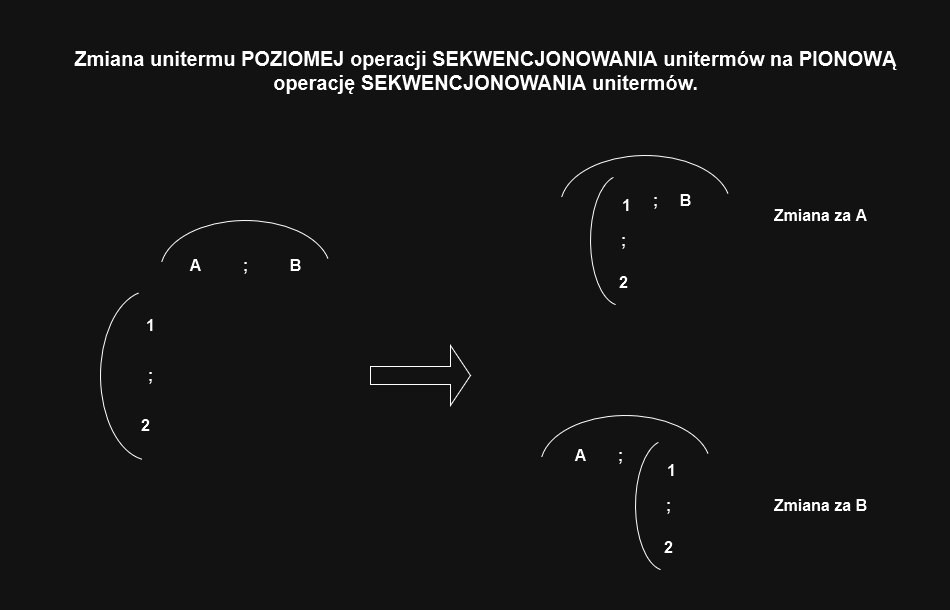

The diagram above was exported from draw.io. Its source (the exported page's mxGraphModel, read from the mxfile embedded in the PNG):
<mxGraphModel dx="2261" dy="1951" grid="1" gridSize="10" guides="1" tooltips="1" connect="1" arrows="1" fold="1" page="1" pageScale="1" pageWidth="827" pageHeight="1169" math="0" shadow="0">
  <root>
    <mxCell id="0" />
    <mxCell id="1" parent="0" />
    <mxCell id="8UWruBiAETTf4bCXIX0r-6" value="" style="group" parent="1" vertex="1" connectable="0">
      <mxGeometry x="70" y="270" width="100" height="170" as="geometry" />
    </mxCell>
    <mxCell id="8UWruBiAETTf4bCXIX0r-1" value="" style="verticalLabelPosition=bottom;verticalAlign=top;html=1;shape=mxgraph.basic.arc;startAngle=0.5283443714492546;endAngle=0.9625118519977894;" parent="8UWruBiAETTf4bCXIX0r-6" vertex="1">
      <mxGeometry width="100" height="170" as="geometry" />
    </mxCell>
    <mxCell id="8UWruBiAETTf4bCXIX0r-3" value="&lt;b style=&quot;font-size: 16px;&quot;&gt;1&lt;/b&gt;" style="text;html=1;align=center;verticalAlign=middle;resizable=0;points=[];autosize=1;strokeColor=none;fillColor=none;fontSize=16;" parent="8UWruBiAETTf4bCXIX0r-6" vertex="1">
      <mxGeometry x="35" y="20" width="30" height="30" as="geometry" />
    </mxCell>
    <mxCell id="8UWruBiAETTf4bCXIX0r-4" value="&lt;b style=&quot;font-size: 16px;&quot;&gt;2&lt;/b&gt;" style="text;html=1;align=center;verticalAlign=middle;resizable=0;points=[];autosize=1;strokeColor=none;fillColor=none;fontSize=16;" parent="8UWruBiAETTf4bCXIX0r-6" vertex="1">
      <mxGeometry x="30" y="120" width="30" height="30" as="geometry" />
    </mxCell>
    <mxCell id="zz1Q6ldt68LWGZcYqjAq-26" value="&lt;b style=&quot;font-size: 16px;&quot;&gt;;&lt;/b&gt;" style="text;html=1;align=center;verticalAlign=middle;resizable=0;points=[];autosize=1;strokeColor=none;fillColor=none;rotation=0;fontSize=16;" vertex="1" parent="8UWruBiAETTf4bCXIX0r-6">
      <mxGeometry x="35" y="70" width="30" height="30" as="geometry" />
    </mxCell>
    <mxCell id="8UWruBiAETTf4bCXIX0r-12" value="" style="group" parent="1" vertex="1" connectable="0">
      <mxGeometry x="130" y="200" width="170" height="100" as="geometry" />
    </mxCell>
    <mxCell id="8UWruBiAETTf4bCXIX0r-8" value="" style="verticalLabelPosition=bottom;verticalAlign=top;html=1;shape=mxgraph.basic.arc;startAngle=0.5283443714492546;endAngle=0.9625118519977894;rotation=90;" parent="8UWruBiAETTf4bCXIX0r-12" vertex="1">
      <mxGeometry x="35" y="-34.99999999999999" width="100" height="170" as="geometry" />
    </mxCell>
    <mxCell id="8UWruBiAETTf4bCXIX0r-9" value="&lt;b style=&quot;font-size: 16px;&quot;&gt;B&lt;/b&gt;" style="text;html=1;align=center;verticalAlign=middle;resizable=0;points=[];autosize=1;strokeColor=none;fillColor=none;rotation=0;fontSize=16;" parent="8UWruBiAETTf4bCXIX0r-12" vertex="1">
      <mxGeometry x="115" y="30.000000000000007" width="40" height="30" as="geometry" />
    </mxCell>
    <mxCell id="8UWruBiAETTf4bCXIX0r-10" value="&lt;b style=&quot;font-size: 16px;&quot;&gt;A&lt;/b&gt;" style="text;html=1;align=center;verticalAlign=middle;resizable=0;points=[];autosize=1;strokeColor=none;fillColor=none;rotation=0;fontSize=16;" parent="8UWruBiAETTf4bCXIX0r-12" vertex="1">
      <mxGeometry x="15" y="30.000000000000007" width="40" height="30" as="geometry" />
    </mxCell>
    <mxCell id="zz1Q6ldt68LWGZcYqjAq-25" value="&lt;b style=&quot;font-size: 16px;&quot;&gt;;&lt;/b&gt;" style="text;html=1;align=center;verticalAlign=middle;resizable=0;points=[];autosize=1;strokeColor=none;fillColor=none;rotation=0;fontSize=16;" vertex="1" parent="8UWruBiAETTf4bCXIX0r-12">
      <mxGeometry x="70" y="30" width="30" height="30" as="geometry" />
    </mxCell>
    <mxCell id="8UWruBiAETTf4bCXIX0r-14" value="" style="shape=singleArrow;whiteSpace=wrap;html=1;fillColor=none;" parent="1" vertex="1">
      <mxGeometry x="340" y="325" width="100" height="60" as="geometry" />
    </mxCell>
    <mxCell id="8UWruBiAETTf4bCXIX0r-23" value="&lt;font style=&quot;font-size: 20px;&quot;&gt;&lt;b&gt;&lt;font style=&quot;font-size: 20px;&quot;&gt;&lt;font style=&quot;font-size: 20px;&quot;&gt;Zmiana unitermu POZIOMEJ operacji SEKWENCJONOWANIA unitermów na PIONOWĄ &lt;/font&gt;&lt;br&gt;&lt;/font&gt;&lt;/b&gt;&lt;/font&gt;&lt;div style=&quot;font-size: 20px;&quot;&gt;&lt;font style=&quot;font-size: 20px;&quot;&gt;&lt;b&gt;&lt;font style=&quot;font-size: 20px;&quot;&gt;operację SEKWENCJONOWANIA unitermów.&lt;/font&gt;&lt;/b&gt;&lt;/font&gt;&lt;/div&gt;" style="text;html=1;align=center;verticalAlign=middle;resizable=0;points=[];autosize=1;strokeColor=none;fillColor=none;" parent="1" vertex="1">
      <mxGeometry x="30" y="20" width="850" height="60" as="geometry" />
    </mxCell>
    <mxCell id="8UWruBiAETTf4bCXIX0r-31" value="&lt;b style=&quot;font-size: 16px;&quot;&gt;Zmiana za A&lt;br style=&quot;font-size: 16px;&quot;&gt;&lt;/b&gt;" style="text;html=1;align=center;verticalAlign=middle;resizable=0;points=[];autosize=1;strokeColor=none;fillColor=none;fontSize=16;" parent="1" vertex="1">
      <mxGeometry x="730" y="180" width="120" height="30" as="geometry" />
    </mxCell>
    <mxCell id="8UWruBiAETTf4bCXIX0r-32" value="&lt;b style=&quot;font-size: 16px;&quot;&gt;Zmiana za B&lt;br&gt;&lt;/b&gt;" style="text;html=1;align=center;verticalAlign=middle;resizable=0;points=[];autosize=1;strokeColor=none;fillColor=none;fontSize=16;" parent="1" vertex="1">
      <mxGeometry x="730" y="470" width="120" height="30" as="geometry" />
    </mxCell>
    <mxCell id="zz1Q6ldt68LWGZcYqjAq-5" value="" style="group" vertex="1" connectable="0" parent="1">
      <mxGeometry x="530" y="135" width="170" height="190" as="geometry" />
    </mxCell>
    <mxCell id="zz1Q6ldt68LWGZcYqjAq-6" value="" style="verticalLabelPosition=bottom;verticalAlign=top;html=1;shape=mxgraph.basic.arc;startAngle=0.5283443714492546;endAngle=0.9625118519977894;rotation=90;" vertex="1" parent="zz1Q6ldt68LWGZcYqjAq-5">
      <mxGeometry x="35" y="-34.99999999999999" width="100" height="170" as="geometry" />
    </mxCell>
    <mxCell id="zz1Q6ldt68LWGZcYqjAq-7" value="&lt;b style=&quot;font-size: 16px;&quot;&gt;B&lt;/b&gt;" style="text;html=1;align=center;verticalAlign=middle;resizable=0;points=[];autosize=1;strokeColor=none;fillColor=none;rotation=0;fontSize=16;" vertex="1" parent="zz1Q6ldt68LWGZcYqjAq-5">
      <mxGeometry x="105" y="30.000000000000007" width="40" height="30" as="geometry" />
    </mxCell>
    <mxCell id="zz1Q6ldt68LWGZcYqjAq-1" value="" style="group" vertex="1" connectable="0" parent="zz1Q6ldt68LWGZcYqjAq-5">
      <mxGeometry x="30" y="20" width="60" height="130" as="geometry" />
    </mxCell>
    <mxCell id="zz1Q6ldt68LWGZcYqjAq-2" value="" style="verticalLabelPosition=bottom;verticalAlign=top;html=1;shape=mxgraph.basic.arc;startAngle=0.5283443714492546;endAngle=0.9625118519977894;" vertex="1" parent="zz1Q6ldt68LWGZcYqjAq-1">
      <mxGeometry width="60" height="130" as="geometry" />
    </mxCell>
    <mxCell id="zz1Q6ldt68LWGZcYqjAq-3" value="&lt;b style=&quot;font-size: 16px;&quot;&gt;1&lt;/b&gt;" style="text;html=1;align=center;verticalAlign=middle;resizable=0;points=[];autosize=1;strokeColor=none;fillColor=none;fontSize=16;" vertex="1" parent="zz1Q6ldt68LWGZcYqjAq-1">
      <mxGeometry x="21" y="15.294117647058822" width="30" height="30" as="geometry" />
    </mxCell>
    <mxCell id="zz1Q6ldt68LWGZcYqjAq-4" value="&lt;b style=&quot;font-size: 16px;&quot;&gt;2&lt;/b&gt;" style="text;html=1;align=center;verticalAlign=middle;resizable=0;points=[];autosize=1;strokeColor=none;fillColor=none;fontSize=16;" vertex="1" parent="zz1Q6ldt68LWGZcYqjAq-1">
      <mxGeometry x="18" y="91.76470588235293" width="30" height="30" as="geometry" />
    </mxCell>
    <mxCell id="zz1Q6ldt68LWGZcYqjAq-28" value="&lt;b style=&quot;font-size: 16px;&quot;&gt;;&lt;/b&gt;" style="text;html=1;align=center;verticalAlign=middle;resizable=0;points=[];autosize=1;strokeColor=none;fillColor=none;rotation=0;fontSize=16;" vertex="1" parent="zz1Q6ldt68LWGZcYqjAq-1">
      <mxGeometry x="18" y="50" width="30" height="30" as="geometry" />
    </mxCell>
    <mxCell id="zz1Q6ldt68LWGZcYqjAq-27" value="&lt;b style=&quot;font-size: 16px;&quot;&gt;;&lt;/b&gt;" style="text;html=1;align=center;verticalAlign=middle;resizable=0;points=[];autosize=1;strokeColor=none;fillColor=none;rotation=0;fontSize=16;" vertex="1" parent="zz1Q6ldt68LWGZcYqjAq-5">
      <mxGeometry x="80" y="30" width="30" height="30" as="geometry" />
    </mxCell>
    <mxCell id="zz1Q6ldt68LWGZcYqjAq-17" value="" style="verticalLabelPosition=bottom;verticalAlign=top;html=1;shape=mxgraph.basic.arc;startAngle=0.5283443714492546;endAngle=0.9625118519977894;rotation=90;" vertex="1" parent="1">
      <mxGeometry x="545" y="360" width="100" height="170" as="geometry" />
    </mxCell>
    <mxCell id="zz1Q6ldt68LWGZcYqjAq-18" value="&lt;b style=&quot;font-size: 16px;&quot;&gt;A&lt;/b&gt;" style="text;html=1;align=center;verticalAlign=middle;resizable=0;points=[];autosize=1;strokeColor=none;fillColor=none;rotation=0;fontSize=16;" vertex="1" parent="1">
      <mxGeometry x="530" y="420" width="40" height="30" as="geometry" />
    </mxCell>
    <mxCell id="zz1Q6ldt68LWGZcYqjAq-19" value="" style="group" vertex="1" connectable="0" parent="1">
      <mxGeometry x="605" y="420" width="60" height="130" as="geometry" />
    </mxCell>
    <mxCell id="zz1Q6ldt68LWGZcYqjAq-20" value="" style="verticalLabelPosition=bottom;verticalAlign=top;html=1;shape=mxgraph.basic.arc;startAngle=0.5283443714492546;endAngle=0.9625118519977894;" vertex="1" parent="zz1Q6ldt68LWGZcYqjAq-19">
      <mxGeometry width="60" height="130" as="geometry" />
    </mxCell>
    <mxCell id="zz1Q6ldt68LWGZcYqjAq-21" value="&lt;b style=&quot;font-size: 16px;&quot;&gt;1&lt;/b&gt;" style="text;html=1;align=center;verticalAlign=middle;resizable=0;points=[];autosize=1;strokeColor=none;fillColor=none;fontSize=16;" vertex="1" parent="zz1Q6ldt68LWGZcYqjAq-19">
      <mxGeometry x="21" y="15.294117647058822" width="30" height="30" as="geometry" />
    </mxCell>
    <mxCell id="zz1Q6ldt68LWGZcYqjAq-22" value="&lt;b style=&quot;font-size: 16px;&quot;&gt;2&lt;/b&gt;" style="text;html=1;align=center;verticalAlign=middle;resizable=0;points=[];autosize=1;strokeColor=none;fillColor=none;fontSize=16;" vertex="1" parent="zz1Q6ldt68LWGZcYqjAq-19">
      <mxGeometry x="18" y="91.76470588235293" width="30" height="30" as="geometry" />
    </mxCell>
    <mxCell id="zz1Q6ldt68LWGZcYqjAq-30" value="&lt;b style=&quot;font-size: 16px;&quot;&gt;;&lt;/b&gt;" style="text;html=1;align=center;verticalAlign=middle;resizable=0;points=[];autosize=1;strokeColor=none;fillColor=none;rotation=0;fontSize=16;" vertex="1" parent="zz1Q6ldt68LWGZcYqjAq-19">
      <mxGeometry x="18" y="50" width="30" height="30" as="geometry" />
    </mxCell>
    <mxCell id="zz1Q6ldt68LWGZcYqjAq-29" value="&lt;b style=&quot;font-size: 16px;&quot;&gt;;&lt;/b&gt;" style="text;html=1;align=center;verticalAlign=middle;resizable=0;points=[];autosize=1;strokeColor=none;fillColor=none;rotation=0;fontSize=16;" vertex="1" parent="1">
      <mxGeometry x="575" y="420" width="30" height="30" as="geometry" />
    </mxCell>
    <mxCell id="zz1Q6ldt68LWGZcYqjAq-32" value="" style="rounded=0;whiteSpace=wrap;html=1;fillColor=none;strokeColor=none;" vertex="1" parent="1">
      <mxGeometry x="10" y="-20" width="910" height="40" as="geometry" />
    </mxCell>
    <mxCell id="zz1Q6ldt68LWGZcYqjAq-33" value="" style="rounded=0;whiteSpace=wrap;html=1;fillColor=none;strokeColor=none;" vertex="1" parent="1">
      <mxGeometry x="-30" y="554.5" width="910" height="35.5" as="geometry" />
    </mxCell>
  </root>
</mxGraphModel>